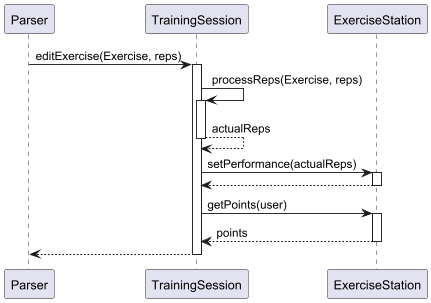

The diagram above was rendered by PlantUML. Its source (embedded in the PNG):
@startuml

participant "Parser" as parser
participant "TrainingSession" as ts
participant "ExerciseStation" as es

parser -> ts: editExercise(Exercise, reps)
activate ts

ts -> ts: processReps(Exercise, reps)
activate ts
ts --> ts: actualReps
deactivate ts

ts -> es: setPerformance(actualReps)
activate es
es --> ts
deactivate es

ts -> es: getPoints(user)
activate es
es --> ts: points
deactivate es

ts --> parser:
deactivate ts

@enduml